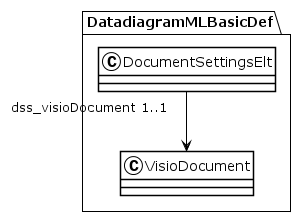

The diagram above was rendered by PlantUML. Its source (embedded in the PNG):
@startuml
!theme plain
package DatadiagramMLBasicDef {
class DocumentSettingsElt {
}
DocumentSettingsElt "dss_visioDocument 1..1" --> VisioDocument
class VisioDocument {
}
}
@enduml